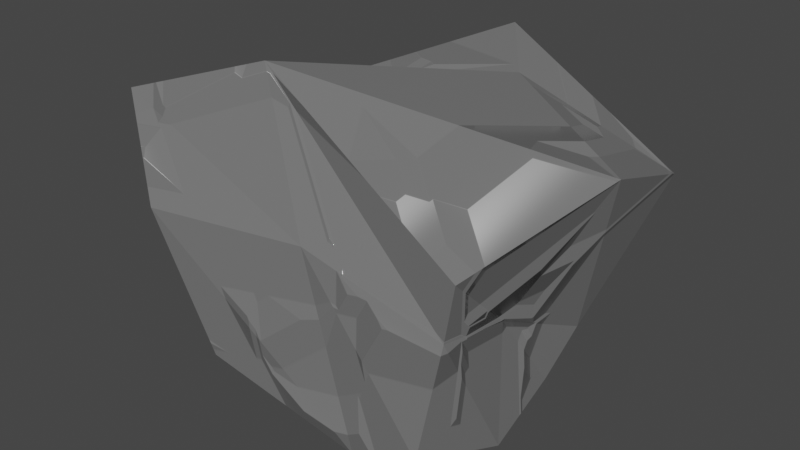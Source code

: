 # Source: Hw_3.blend  (saved by Blender 4.1.23; exported with 4.5.12 LTS)
import bpy
from mathutils import Matrix  # noqa: F401  (used for matrix-valued properties, if any)

bpy.ops.wm.read_factory_settings(use_empty=True)
scene = bpy.context.scene
scene.name = 'Scene'

# ---- collections
col_collection = bpy.data.collections.new('Collection'); scene.collection.children.link(col_collection)

# ---- materials (node trees are filled in below, after node groups)
mat_material = bpy.data.materials.new('Material')
mat_material.alpha_threshold = 0.0
mat_material.use_transparent_shadow = False
mat_material.roughness = 0.5
mat_material.line_color = (0.0, 0.0, 0.0, 1.0)

# ---- material node trees
mat_material.use_nodes = True; mat_material.node_tree.nodes.clear()
_N = mat_material.node_tree.nodes; _L = mat_material.node_tree.links
n0 = _N.new('ShaderNodeOutputMaterial'); n0.name = 'Material Output'; n0.location = (300, 300)
n1 = _N.new('ShaderNodeTexCoord'); n1.name = 'Texture Coordinate'; n1.location = (-1078, 102)
n2 = _N.new('ShaderNodeBump'); n2.name = 'Bump'; n2.location = (-155, -225)
n2.inputs[0].default_value = 0.4
n2.inputs[1].default_value = 1.0
n2.inputs[2].default_value = 1.0
n3 = _N.new('ShaderNodeTexVoronoi'); n3.name = 'Voronoi Texture'; n3.location = (-656, 67)
n3.distance = 'CHEBYCHEV'
n3.inputs[2].default_value = 4.0
n3.inputs[8].default_value = 0.7514
n4 = _N.new('ShaderNodeMapping'); n4.name = 'Mapping'; n4.location = (-886, 142)
n4.inputs[2].default_value = (-0.267, 0.4625, -0.1763)
n4.inputs[3].default_value = (2.0, 2.0, 1.0)
n5 = _N.new('ShaderNodeValToRGB'); n5.name = 'Color Ramp.001'; n5.location = (-452, -14)
while len(n5.color_ramp.elements) > 1: n5.color_ramp.elements.remove(n5.color_ramp.elements[-1])
n5.color_ramp.elements[0].position = 0.4713; n5.color_ramp.elements[0].color = (0.0, 0.0, 0.0, 1.0)
_e = n5.color_ramp.elements.new(1.0); _e.color = (1.0, 1.0, 1.0, 1.0)
n6 = _N.new('ShaderNodeBsdfPrincipled'); n6.name = 'Principled BSDF'; n6.location = (10, 300)
n6.distribution = 'GGX'
n6.subsurface_method = 'RANDOM_WALK_SKIN'
n6.inputs[0].default_value = (0.1796, 0.1796, 0.1796, 1.0)
n6.inputs[1].default_value = 0.12
n6.inputs[3].default_value = 1.45
n6.inputs[27].default_value = (0.0, 0.0, 0.0, 1.0)
n6.inputs[28].default_value = 1.0
_L.new(n6.outputs[0], n0.inputs[0])
_L.new(n1.outputs[2], n4.inputs[0])
_L.new(n5.outputs[0], n2.inputs[3])
_L.new(n2.outputs[0], n6.inputs[5])
_L.new(n4.outputs[0], n3.inputs[0])
_L.new(n3.outputs[0], n5.inputs[0])
_L.new(n5.outputs[0], n6.inputs[2])
n0.is_active_output = True

# ---- world
world_world = bpy.data.worlds.new('World'); scene.world = world_world
world_world.use_nodes = True; world_world.node_tree.nodes.clear()
_N = world_world.node_tree.nodes; _L = world_world.node_tree.links
n0 = _N.new('ShaderNodeOutputWorld'); n0.name = 'World Output'; n0.location = (300, 300)
n1 = _N.new('ShaderNodeBackground'); n1.name = 'Background'; n1.location = (10, 300)
n1.inputs[0].default_value = (0.05088, 0.05088, 0.05088, 1.0)
_L.new(n1.outputs[0], n0.inputs[0])
n0.is_active_output = True
world_world.color = (0.05088, 0.05088, 0.05088)
world_world.use_sun_shadow = False
world_world.sun_shadow_jitter_overblur = 0.0

# ---- meshes
me_cube = bpy.data.meshes.new('Cube')
me_cube.from_pydata([(1.784, 1.491, 1.603), (1.018, 0.7597, -0.6157), (0.7674, -0.9934, -0.6989), (-2.584, 1.752, 1.464), (-0.739, 0.9531, -0.6561), (-2.951, -0.917, 2.005), (-1.567, -1.277, -0.3883), (1.194, 0.9958, -0.04051), (-2.195, -1.397, 1.094), (-2.127, 1.716, 0.6767), (-1.034, -0.1229, -0.7364), (1.751, 0.5338, 1.871), (-2.206, 0.8245, 1.725), (1.0, 0.0, -1.0), (0.9024, 0.1194, 0.3204), (-1.0, 0.0, 0.0), (0.04378, 1.02, -0.6202), (-1.568, -0.3876, 2.445), (0.0, -1.0, -1.0), (-0.5271, 2.22, 2.413), (-1.242, 1.813, 0.9169), (-0.5957, -0.9813, 1.047), (-0.03386, -0.1229, -0.7364), (0.005189, 1.54, 2.163), (0.9899, -0.7502, 1.123), (0.9031, -0.7835, 0.514)], [], [(23, 12, 5, 17), (21, 17, 5, 8), (15, 12, 3, 9), (22, 13, 2, 18), (20, 19, 0, 7), (16, 20, 7, 1), (13, 14, 25, 2), (10, 15, 9, 4), (18, 21, 8, 6), (6, 8, 15, 10), (1, 7, 14, 13), (7, 0, 11, 14), (16, 1, 13, 22), (8, 5, 12, 15), (19, 3, 12, 23), (0, 19, 23, 11), (4, 16, 22, 10), (2, 25, 21, 18), (4, 9, 20, 16), (9, 3, 19, 20), (10, 22, 18, 6), (25, 24, 17, 21), (11, 23, 17, 24), (14, 11, 24, 25)])
_uv = me_cube.uv_layers.new(name='UVMap')
_uv.uv.foreach_set('vector', [0.75, 0.625, 0.875, 0.625, 0.875, 0.75, 0.75, 0.75, 0.5, 0.875, 0.625, 0.875, 0.625, 1.0, 0.5, 1.0, 0.5, 0.125, 0.625, 0.125, 0.625, 0.25, 0.5, 0.25, 0.25, 0.625, 0.375, 0.625, 0.375, 0.75, 0.25, 0.75, 0.5, 0.375, 0.625, 0.375, 0.625, 0.5, 0.5, 0.5, 0.375, 0.375, 0.5, 0.375, 0.5, 0.5, 0.375, 0.5, 0.375, 0.625, 0.5, 0.625, 0.5, 0.75, 0.375, 0.75, 0.375, 0.125, 0.5, 0.125, 0.5, 0.25, 0.375, 0.25, 0.375, 0.875, 0.5, 0.875, 0.5, 1.0, 0.375, 1.0, 0.375, 0.0, 0.5, 0.0, 0.5, 0.125, 0.375, 0.125, 0.375, 0.5, 0.5, 0.5, 0.5, 0.625, 0.375, 0.625, 0.5, 0.5, 0.625, 0.5, 0.625, 0.625, 0.5, 0.625, 0.25, 0.5, 0.375, 0.5, 0.375, 0.625, 0.25, 0.625, 0.5, 0.0, 0.625, 0.0, 0.625, 0.125, 0.5, 0.125, 0.75, 0.5, 0.875, 0.5, 0.875, 0.625, 0.75, 0.625, 0.625, 0.5, 0.75, 0.5, 0.75, 0.625, 0.625, 0.625, 0.125, 0.5, 0.25, 0.5, 0.25, 0.625, 0.125, 0.625, 0.375, 0.75, 0.5, 0.75, 0.5, 0.875, 0.375, 0.875, 0.375, 0.25, 0.5, 0.25, 0.5, 0.375, 0.375, 0.375, 0.5, 0.25, 0.625, 0.25, 0.625, 0.375, 0.5, 0.375, 0.125, 0.625, 0.25, 0.625, 0.25, 0.75, 0.125, 0.75, 0.5, 0.75, 0.625, 0.75, 0.625, 0.875, 0.5, 0.875, 0.625, 0.625, 0.75, 0.625, 0.75, 0.75, 0.625, 0.75, 0.5, 0.625, 0.625, 0.625, 0.625, 0.75, 0.5, 0.75])
me_cube.materials.append(mat_material)
me_cube.use_mirror_vertex_groups = False
me_cube.update()

# ---- objects
ob_cube = bpy.data.objects.new('Cube', me_cube)

# ---- transforms, parenting, visibility, modifiers, constraints
ob_cube.location = (0.0, 0.0, 0.0)
ob_cube.lock_rotations_4d = False
ob_cube.empty_display_type = 'ARROWS'
ob_cube.lineart.crease_threshold = 0.0

# ---- collection membership
col_collection.objects.link(ob_cube)

# ---- scene / render settings (as saved in the file)
scene.frame_start = 1; scene.frame_end = 250; scene.frame_set(1)
scene.render.engine = 'BLENDER_EEVEE_NEXT'
scene.cycles.sampling_pattern = 'TABULATED_SOBOL'
scene.eevee.ray_tracing_options.trace_max_roughness = 0.0
scene.view_settings.view_transform = 'Filmic'
bpy.context.view_layer.update()

# ---- added for rendering (the .blend has no active camera and no usable light): camera, sun
cam_auto = bpy.data.cameras.new('AutoCamera')
cam_auto.lens = 50.0
cam_auto.sensor_width = 36.0
cam_auto.clip_end = 1000.0
ob_auto_camera = bpy.data.objects.new('AutoCamera', cam_auto)
scene.collection.objects.link(ob_auto_camera)
ob_auto_camera.location = (5.78487, -7.23055, 5.81718)
ob_auto_camera.rotation_euler = (1.09748, -7.21219e-08, 0.694738)
scene.camera = ob_auto_camera
light_auto_sun = bpy.data.lights.new('AutoSun', 'SUN')
light_auto_sun.energy = 3.0
light_auto_sun.angle = 0.0523599
ob_auto_sun = bpy.data.objects.new('AutoSun', light_auto_sun)
scene.collection.objects.link(ob_auto_sun)
ob_auto_sun.rotation_euler = (0.872665, 0.174533, 0.523599)
bpy.context.view_layer.update()
